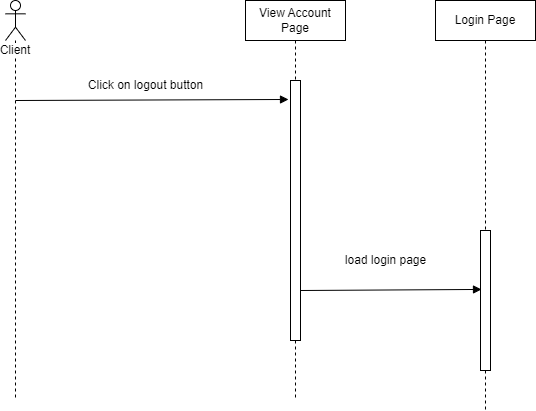

The diagram above was exported from draw.io. Its source (the exported page's mxGraphModel, read from the mxfile embedded in the PNG):
<mxGraphModel dx="1173" dy="603" grid="0" gridSize="10" guides="1" tooltips="1" connect="1" arrows="1" fold="1" page="1" pageScale="1" pageWidth="850" pageHeight="1100" background="#ffffff" math="0" shadow="0">
  <root>
    <mxCell id="0" />
    <mxCell id="1" parent="0" />
    <mxCell id="o8dqbVFAEUxuqoPWNQi0-37" value="Client&lt;br&gt;" style="shape=umlLifeline;participant=umlActor;perimeter=lifelinePerimeter;whiteSpace=wrap;html=1;container=1;collapsible=0;recursiveResize=0;verticalAlign=top;spacingTop=36;labelBackgroundColor=#ffffff;outlineConnect=0;" parent="1" vertex="1">
      <mxGeometry x="150" y="70" width="20" height="400" as="geometry" />
    </mxCell>
    <mxCell id="o8dqbVFAEUxuqoPWNQi0-38" value="" style="endArrow=block;endFill=1;endSize=6;html=1;entryX=-0.2;entryY=0.073;entryDx=0;entryDy=0;entryPerimeter=0;" parent="o8dqbVFAEUxuqoPWNQi0-37" target="o8dqbVFAEUxuqoPWNQi0-42" edge="1">
      <mxGeometry width="100" relative="1" as="geometry">
        <mxPoint x="10" y="100" as="sourcePoint" />
        <mxPoint x="280" y="100" as="targetPoint" />
      </mxGeometry>
    </mxCell>
    <mxCell id="o8dqbVFAEUxuqoPWNQi0-39" value="Login Page&lt;br&gt;" style="shape=umlLifeline;perimeter=lifelinePerimeter;whiteSpace=wrap;html=1;container=1;collapsible=0;recursiveResize=0;outlineConnect=0;" parent="1" vertex="1">
      <mxGeometry x="580" y="70" width="100" height="410" as="geometry" />
    </mxCell>
    <mxCell id="o8dqbVFAEUxuqoPWNQi0-40" value="" style="html=1;points=[];perimeter=orthogonalPerimeter;" parent="o8dqbVFAEUxuqoPWNQi0-39" vertex="1">
      <mxGeometry x="45" y="230" width="10" height="140" as="geometry" />
    </mxCell>
    <mxCell id="o8dqbVFAEUxuqoPWNQi0-48" value="" style="endArrow=block;endFill=1;endSize=6;html=1;entryX=0.1;entryY=0.421;entryDx=0;entryDy=0;entryPerimeter=0;" parent="o8dqbVFAEUxuqoPWNQi0-39" edge="1" target="o8dqbVFAEUxuqoPWNQi0-40">
      <mxGeometry width="100" relative="1" as="geometry">
        <mxPoint x="-135" y="290" as="sourcePoint" />
        <mxPoint x="40" y="290" as="targetPoint" />
      </mxGeometry>
    </mxCell>
    <mxCell id="o8dqbVFAEUxuqoPWNQi0-41" value="View Account Page" style="shape=umlLifeline;perimeter=lifelinePerimeter;whiteSpace=wrap;html=1;container=1;collapsible=0;recursiveResize=0;outlineConnect=0;" parent="1" vertex="1">
      <mxGeometry x="390" y="70" width="100" height="400" as="geometry" />
    </mxCell>
    <mxCell id="o8dqbVFAEUxuqoPWNQi0-42" value="" style="html=1;points=[];perimeter=orthogonalPerimeter;" parent="o8dqbVFAEUxuqoPWNQi0-41" vertex="1">
      <mxGeometry x="45" y="80" width="10" height="260" as="geometry" />
    </mxCell>
    <mxCell id="o8dqbVFAEUxuqoPWNQi0-43" value="Click on logout button" style="text;html=1;align=center;verticalAlign=middle;resizable=0;points=[];autosize=1;strokeColor=none;fillColor=none;" parent="1" vertex="1">
      <mxGeometry x="220" y="140" width="140" height="30" as="geometry" />
    </mxCell>
    <mxCell id="o8dqbVFAEUxuqoPWNQi0-49" value="load login page" style="text;html=1;align=center;verticalAlign=middle;resizable=0;points=[];autosize=1;strokeColor=none;fillColor=none;" parent="1" vertex="1">
      <mxGeometry x="480" y="315" width="100" height="30" as="geometry" />
    </mxCell>
  </root>
</mxGraphModel>